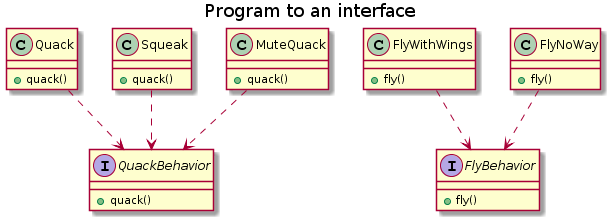

The diagram above was rendered by PlantUML. Its source (embedded in the PNG):
@startuml
title Program to an interface
        
        interface QuackBehavior {
            +quack()
        }
        
        interface FlyBehavior {
            +fly()
        }
        
        class FlyWithWings {
            +fly()
        }
        
        class FlyNoWay {
            +fly()
        }
        
        class Quack {
            +quack()
        }
        
        class Squeak {
            +quack()
        }
        
        class MuteQuack {
            +quack()
        }
        
        Quack ..> QuackBehavior
        Squeak ..> QuackBehavior
        MuteQuack ..> QuackBehavior
        
        FlyWithWings ..> FlyBehavior
        FlyNoWay ..> FlyBehavior
@enduml